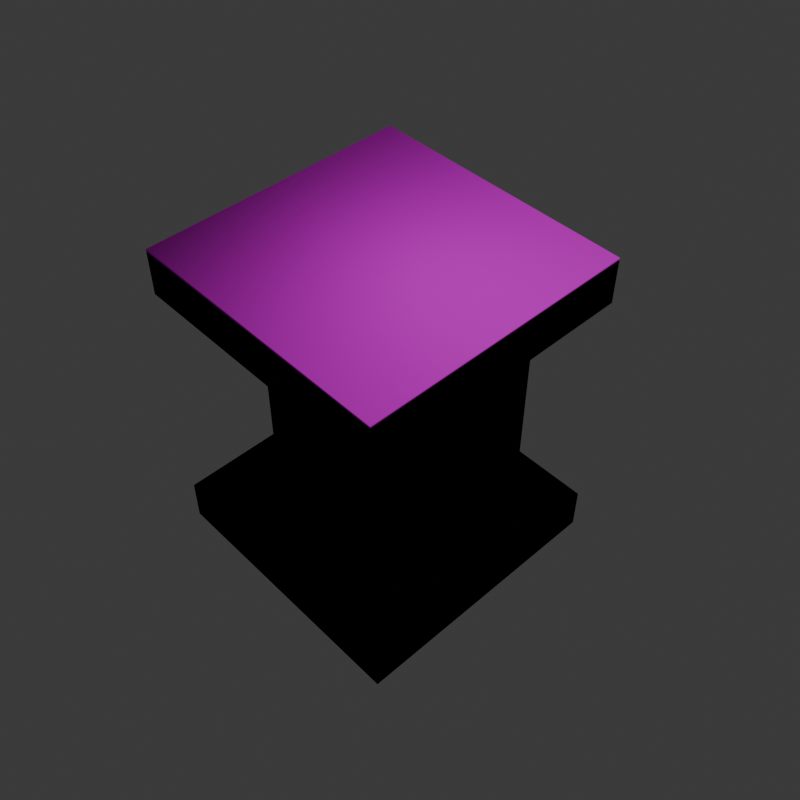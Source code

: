 # Source: cube11.blend  (saved by Blender 4.2.67; exported with 4.5.12 LTS)
import bpy
from mathutils import Matrix  # noqa: F401  (used for matrix-valued properties, if any)

bpy.ops.wm.read_factory_settings(use_empty=True)
scene = bpy.context.scene
scene.name = 'Scene'

# ---- collections
col_collection = bpy.data.collections.new('Collection'); scene.collection.children.link(col_collection)
col_link = bpy.data.collections.new('link'); scene.collection.children.link(col_link)
col_visual = bpy.data.collections.new('visual'); scene.collection.children.link(col_visual)
col_collision = bpy.data.collections.new('collision'); scene.collection.children.link(col_collision)
col_inertial = bpy.data.collections.new('inertial'); scene.collection.children.link(col_inertial)
col_sensor = bpy.data.collections.new('sensor'); scene.collection.children.link(col_sensor)

# ---- images (referenced by path relative to the original .blend; pixels are not part of the script)
import os
ASSET_DIR = os.environ.get("B2B_ASSET_DIR", "")  # directory of the original .blend (textures are referenced by path, not embedded)
HERE = os.path.dirname(os.path.abspath(__file__))  # packed textures are extracted next to this script under _unpacked/

def load_image(name, relpath, width, height, colorspace="sRGB"):
    """Load a texture the original file referenced (path relative to the .blend, or extracted next to this script)."""
    p = next((c for c in (os.path.join(HERE, relpath), os.path.join(ASSET_DIR, relpath)) if relpath and os.path.exists(c)), "")
    if p:
        img = bpy.data.images.load(p, check_existing=True)
        img.name = name
    else:  # same state as the original file: an image datablock whose file is absent (Cycles renders it pink)
        img = bpy.data.images.new(name, width, height)
        img.source = "FILE"
        img.filepath = "//" + (relpath or name)
    img.colorspace_settings.name = colorspace
    return img
img_a11_png = load_image('a11.png', 'a11.png', 1024, 1024, 'sRGB')

# ---- materials (node trees are filled in below, after node groups)
mat_material_001 = bpy.data.materials.new('Material.001')
mat_fcffffff = bpy.data.materials.new('#fcffffff')
mat_phobos_inertial = bpy.data.materials.new('phobos_inertial')
mat_phobos_inertial.use_transparency_overlap = False
mat_phobos_inertial.show_transparent_back = False

# ---- material node trees
mat_material_001.use_nodes = True; mat_material_001.node_tree.nodes.clear()
_N = mat_material_001.node_tree.nodes; _L = mat_material_001.node_tree.links
n0 = _N.new('ShaderNodeBsdfPrincipled'); n0.name = 'Principled BSDF'; n0.location = (0, 300)
n0.inputs[3].default_value = 1.45
n0.inputs[13].default_value = 0.0
n0.inputs[27].default_value = (0.0, 0.0, 0.0, 1.0)
n1 = _N.new('ShaderNodeOutputMaterial'); n1.name = 'Material Output'; n1.location = (300, 300)
n2 = _N.new('ShaderNodeTexImage'); n2.name = 'Image Texture'; n2.location = (-300, 300)
n2.label = 'Base Color'
n2.image = img_a11_png
_L.new(n0.outputs[0], n1.inputs[0])
_L.new(n2.outputs[0], n0.inputs[0])
n1.is_active_output = True
mat_fcffffff.use_nodes = True; mat_fcffffff.node_tree.nodes.clear()
_N = mat_fcffffff.node_tree.nodes; _L = mat_fcffffff.node_tree.links
n0 = _N.new('ShaderNodeOutputMaterial'); n0.name = 'Material Output'; n0.location = (400, 0)
n1 = _N.new('ShaderNodeEeveeSpecular'); n1.name = 'Specular BSDF'; n1.location = (0, 0)
n1.inputs[0].default_value = (0.9882, 1.0, 1.0, 1.0)
_L.new(n1.outputs[0], n0.inputs[0])
n0.is_active_output = True
mat_phobos_inertial.use_nodes = True; mat_phobos_inertial.node_tree.nodes.clear()
_N = mat_phobos_inertial.node_tree.nodes; _L = mat_phobos_inertial.node_tree.links
n0 = _N.new('ShaderNodeOutputMaterial'); n0.name = 'Material Output'; n0.location = (300, 300)
n1 = _N.new('ShaderNodeEeveeSpecular'); n1.name = 'Specular BSDF'; n1.location = (0, 0)
n1.inputs[0].default_value = (1.0, 0.18, 0.0, 1.0)
n1.inputs[1].default_value = (1.0, 1.0, 1.0, 1.0)
_L.new(n1.outputs[0], n0.inputs[0])
n0.is_active_output = True

# ---- world
world_world = bpy.data.worlds.new('World'); scene.world = world_world
world_world.use_nodes = True; world_world.node_tree.nodes.clear()
_N = world_world.node_tree.nodes; _L = world_world.node_tree.links
n0 = _N.new('ShaderNodeOutputWorld'); n0.name = 'World Output'; n0.location = (300, 300)
n1 = _N.new('ShaderNodeBackground'); n1.name = 'Background'; n1.location = (10, 300)
n1.inputs[0].default_value = (0.05088, 0.05088, 0.05088, 1.0)
_L.new(n1.outputs[0], n0.inputs[0])
n0.is_active_output = True
world_world.color = (0.05088, 0.05088, 0.05088)
world_world.sun_shadow_jitter_overblur = 0.0

# ---- cameras
cam_camera = bpy.data.cameras.new('Camera')
cam_camera.clip_end = 100.0
cam_camera.ortho_scale = 7.314

# ---- lights
light_light = bpy.data.lights.new('Light', 'POINT')
light_light.energy = 1000.0
light_light.shadow_soft_size = 0.1

# ---- meshes
me_marker_11 = bpy.data.meshes.new('marker_11')
me_marker_11.from_pydata([(0.06, -0.06, 0.0), (-0.06, -0.06, 0.0), (0.06, -0.06, -0.001), (-0.06, -0.06, -0.001), (0.06, 0.06, 0.0), (0.06, 0.06, -0.001), (-0.06, 0.06, 0.0), (-0.06, 0.06, -0.001)], [], [(0, 1, 2), (2, 1, 3), (4, 0, 5), (5, 0, 2), (6, 4, 7), (7, 4, 5), (1, 6, 3), (3, 6, 7), (4, 6, 0), (0, 6, 1), (7, 5, 3), (3, 5, 2)])
me_marker_11.polygons.foreach_set('use_smooth', [True] * 12)
_uv = me_marker_11.uv_layers.new(name='marker_link-mesh-map-0')
_uv.uv.foreach_set('vector', [0.0, 0.0, 0.0, 0.0, 0.0, 0.0, 0.0, 0.0, 0.0, 0.0, 0.0, 0.0, 0.0, 0.0, 0.0, 0.0, 0.0, 0.0, 0.0, 0.0, 0.0, 0.0, 0.0, 0.0, 0.0, 0.0, 0.0, 0.0, 0.0, 0.0, 0.0, 0.0, 0.0, 0.0, 0.0, 0.0, 0.0, 0.0, 0.0, 0.0, 0.0, 0.0, 0.0, 0.0, 0.0, 0.0, 0.0, 0.0, 1.0, 1.0, 0.0, 1.0, 1.0, 0.0, 1.0, 0.0, 0.0, 1.0, 0.0, 0.0, 0.0, 0.0, 0.0, 0.0, 0.0, 0.0, 0.0, 0.0, 0.0, 0.0, 0.0, 0.0])
me_marker_11.materials.append(mat_material_001)
me_marker_11.update()
me_marker_11.normals_split_custom_set([tuple(v) for v in zip(*[iter([0.5773, -0.5773, 0.5774, -0.5773, -0.5774, 0.5773, 0.5773, -0.5774, -0.5773, 0.5773, -0.5774, -0.5773, -0.5773, -0.5774, 0.5773, -0.5773, -0.5773, -0.5774, 0.5773, 0.5774, 0.5773, 0.5773, -0.5773, 0.5774, 0.5773, 0.5773, -0.5774, 0.5773, 0.5773, -0.5774, 0.5773, -0.5773, 0.5774, 0.5773, -0.5774, -0.5773, -0.5773, 0.5773, 0.5774, 0.5773, 0.5774, 0.5773, -0.5773, 0.5774, -0.5773, -0.5773, 0.5774, -0.5773, 0.5773, 0.5774, 0.5773, 0.5773, 0.5773, -0.5774, -0.5773, -0.5774, 0.5773, -0.5773, 0.5773, 0.5774, -0.5773, -0.5773, -0.5774, -0.5773, -0.5773, -0.5774, -0.5773, 0.5773, 0.5774, -0.5773, 0.5774, -0.5773, 0.5773, 0.5774, 0.5773, -0.5773, 0.5773, 0.5774, 0.5773, -0.5773, 0.5774, 0.5773, -0.5773, 0.5774, -0.5773, 0.5773, 0.5774, -0.5773, -0.5774, 0.5773, -0.5773, 0.5774, -0.5773, 0.5773, 0.5773, -0.5774, -0.5773, -0.5773, -0.5774, -0.5773, -0.5773, -0.5774, 0.5773, 0.5773, -0.5774, 0.5773, -0.5774, -0.5773])] * 3)])
me_cube_link = bpy.data.meshes.new('cube_link')
me_cube_link.from_pydata([(0.06, -0.06, 0.055), (0.06, -0.06, 0.075), (-0.06, -0.06, 0.055), (-0.06, -0.06, 0.075), (0.06, 0.06, -0.055), (0.06, 0.06, -0.075), (-0.06, 0.06, -0.055), (-0.06, 0.06, -0.075), (-0.06, -0.015, 0.055), (-0.06, 0.015, -0.055), (-0.06, 0.06, 0.075), (-0.06, 0.06, 0.055), (-0.06, 0.015, 0.055), (-0.06, -0.06, -0.075), (-0.06, -0.06, -0.055), (-0.06, -0.015, -0.055), (0.06, -0.06, -0.055), (0.06, -0.06, -0.075), (0.06, -0.015, -0.055), (0.06, 0.06, 0.075), (0.06, -0.015, 0.055), (0.06, 0.015, -0.055), (0.06, 0.06, 0.055), (0.06, 0.015, 0.055)], [], [(0, 1, 2), (2, 1, 3), (4, 5, 6), (6, 5, 7), (8, 2, 3), (9, 6, 7), (10, 11, 12), (13, 14, 15), (3, 10, 8), (8, 10, 12), (8, 12, 15), (15, 12, 9), (15, 9, 13), (13, 9, 7), (14, 13, 16), (16, 13, 17), (18, 16, 17), (19, 1, 20), (20, 1, 0), (5, 4, 21), (22, 19, 23), (23, 19, 20), (23, 20, 21), (21, 20, 18), (21, 18, 5), (5, 18, 17), (11, 10, 22), (22, 10, 19), (1, 19, 3), (3, 19, 10), (5, 17, 7), (7, 17, 13), (6, 9, 4), (4, 9, 21), (9, 12, 21), (21, 12, 23), (12, 11, 23), (23, 11, 22), (2, 8, 0), (0, 8, 20), (8, 15, 20), (20, 15, 18), (15, 14, 18), (18, 14, 16)])
me_cube_link.materials.append(mat_fcffffff)
me_cube_link.update()
me_cube_001 = bpy.data.meshes.new('Cube.001')
me_cube_001.from_pydata([(-0.015, -0.015, -0.015), (-0.015, -0.015, 0.015), (-0.015, 0.015, -0.015), (-0.015, 0.015, 0.015), (0.015, -0.015, -0.015), (0.015, -0.015, 0.015), (0.015, 0.015, -0.015), (0.015, 0.015, 0.015)], [], [(0, 1, 3, 2), (2, 3, 7, 6), (6, 7, 5, 4), (4, 5, 1, 0), (2, 6, 4, 0), (7, 3, 1, 5)])
_uv = me_cube_001.uv_layers.new(name='UVMap')
_uv.uv.foreach_set('vector', [0.375, 0.0, 0.625, 0.0, 0.625, 0.25, 0.375, 0.25, 0.375, 0.25, 0.625, 0.25, 0.625, 0.5, 0.375, 0.5, 0.375, 0.5, 0.625, 0.5, 0.625, 0.75, 0.375, 0.75, 0.375, 0.75, 0.625, 0.75, 0.625, 1.0, 0.375, 1.0, 0.125, 0.5, 0.375, 0.5, 0.375, 0.75, 0.125, 0.75, 0.625, 0.5, 0.875, 0.5, 0.875, 0.75, 0.625, 0.75])
me_cube_001.materials.append(mat_phobos_inertial)
me_cube_001.update()
arm_armature = bpy.data.armatures.new('Armature')  # bones are not reproduced

# ---- objects
ob_light = bpy.data.objects.new('Light', light_light)
ob_camera = bpy.data.objects.new('Camera', cam_camera)
ob_marker_id_11 = bpy.data.objects.new('marker_id_11', arm_armature)
ob_marker_id_11_visual = bpy.data.objects.new('marker_id_11_visual', me_marker_11)
ob_marker_id_11_fixed_joint_lump__cube_id_11_cube_link_visual_1 = bpy.data.objects.new('marker_id_11_fixed_joint_lump__cube_id_11/cube_link_visual_1', me_cube_link)
ob_marker_id_11_fixed_joint_lump__cube_id_11_cube_link_collision = bpy.data.objects.new('marker_id_11_fixed_joint_lump__cube_id_11/cube_link_collision', me_cube_link)
ob_inertial_marker_id_11 = bpy.data.objects.new('inertial_marker_id_11', me_cube_001)

# ---- transforms, parenting, visibility, modifiers, constraints
ob_light.location = (4.076, 1.005, 5.904)
ob_light.rotation_euler = (0.6503, 0.05522, 1.866)
ob_light.lock_rotations_4d = False
ob_light.empty_display_type = 'ARROWS'
ob_light.color = (0.0, 0.0, 0.0, 0.0)
ob_light.lineart.crease_threshold = 0.0
ob_camera.location = (0.2345, -0.2121, 0.2463)
ob_camera.rotation_euler = (0.7777, 0.0, 0.8149)
ob_camera.lock_rotations_4d = False
ob_camera.empty_display_type = 'ARROWS'
ob_camera.color = (0.0, 0.0, 0.0, 0.0)
ob_camera.display_type = 'WIRE'
ob_camera.lineart.crease_threshold = 0.0
ob_marker_id_11.location = (0.0, 0.0, 0.0)
ob_marker_id_11_visual.parent = ob_marker_id_11
ob_marker_id_11_visual.location = (0.0, 0.0, 0.0)
ob_marker_id_11_fixed_joint_lump__cube_id_11_cube_link_visual_1.parent = ob_marker_id_11
ob_marker_id_11_fixed_joint_lump__cube_id_11_cube_link_visual_1.location = (0.0, 0.0, -0.076)
ob_marker_id_11_fixed_joint_lump__cube_id_11_cube_link_collision.parent = ob_marker_id_11
ob_marker_id_11_fixed_joint_lump__cube_id_11_cube_link_collision.location = (0.0, 0.0, -0.076)
ob_inertial_marker_id_11.parent = ob_marker_id_11
ob_inertial_marker_id_11.location = (-2.683e-18, 8.069e-18, -0.0444)

# ---- collection membership
col_collection.objects.link(ob_light)
col_collection.objects.link(ob_camera)
col_link.objects.link(ob_marker_id_11)
col_visual.objects.link(ob_marker_id_11_visual)
col_visual.objects.link(ob_marker_id_11_fixed_joint_lump__cube_id_11_cube_link_visual_1)
col_collision.objects.link(ob_marker_id_11_fixed_joint_lump__cube_id_11_cube_link_collision)
col_inertial.objects.link(ob_inertial_marker_id_11)
def _layer_coll(name, lc=None):
    lc = lc or bpy.context.view_layer.layer_collection
    for c in lc.children:
        if c.name == name: return c
        r = _layer_coll(name, c)
        if r: return r
_layer_coll('link').exclude = True
_layer_coll('collision').exclude = True
_layer_coll('inertial').exclude = True
_layer_coll('sensor').exclude = True

# ---- scene / render settings (as saved in the file)
scene.camera = ob_camera
scene.frame_start = 1; scene.frame_end = 250; scene.frame_set(0)
scene.render.engine = 'BLENDER_EEVEE_NEXT'
scene.render.resolution_x = 2000
scene.render.resolution_y = 2000
scene.render.film_transparent = True
scene.eevee.use_shadows = False
bpy.context.view_layer.update()
